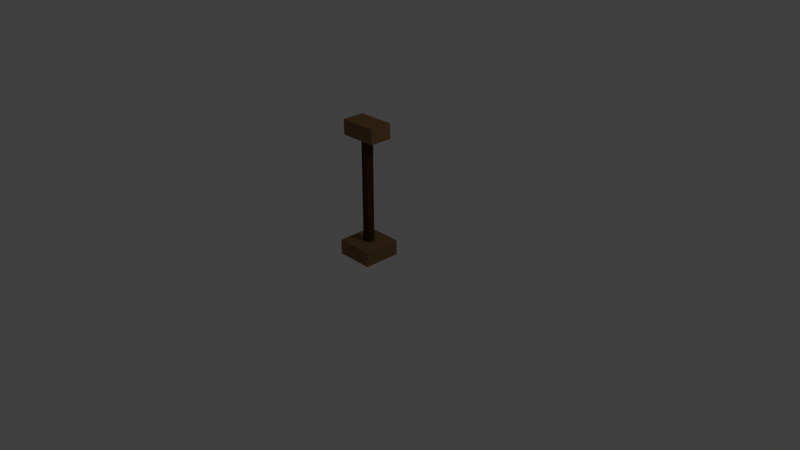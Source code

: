 # Source: Brown_Fence.blend  (saved by Blender 2.78.0; exported with 4.5.12 LTS)
import bpy
from mathutils import Matrix  # noqa: F401  (used for matrix-valued properties, if any)

bpy.ops.wm.read_factory_settings(use_empty=True)
scene = bpy.context.scene
scene.name = 'Scene'

# ---- collections
col_collection_1 = bpy.data.collections.new('Collection 1'); scene.collection.children.link(col_collection_1)

# ---- materials (node trees are filled in below, after node groups)
mat_material_002 = bpy.data.materials.new('Material.002')
mat_material_002.alpha_threshold = 0.0
mat_material_002.use_transparent_shadow = False
mat_material_002.diffuse_color = (0.07036, 0.0319, 0.009721, 1.0)
mat_material_002.specular_color = (0.07036, 0.0319, 0.009721)
mat_material_002.roughness = 0.5
mat_material = bpy.data.materials.new('Material')
mat_material.alpha_threshold = 0.0
mat_material.use_transparent_shadow = False
mat_material.diffuse_color = (0.2384, 0.1329, 0.05781, 1.0)
mat_material.specular_color = (0.2384, 0.1329, 0.05781)
mat_material.roughness = 0.5
mat_material.line_color = (0.0, 0.0, 0.0, 1.0)
mat_material_001 = bpy.data.materials.new('Material.001')
mat_material_001.alpha_threshold = 0.0
mat_material_001.use_transparent_shadow = False
mat_material_001.diffuse_color = (0.2384, 0.1329, 0.05781, 1.0)
mat_material_001.specular_color = (0.2384, 0.1329, 0.05781)
mat_material_001.roughness = 0.5
mat_material_001.line_color = (0.0, 0.0, 0.0, 1.0)

# ---- material node trees

# ---- world
world_world = bpy.data.worlds.new('World'); scene.world = world_world
world_world.color = (0.05088, 0.05088, 0.05088)
world_world.use_sun_shadow = False
world_world.sun_shadow_jitter_overblur = 0.0
world_world.cycles.sampling_method = 'MANUAL'

# ---- cameras
cam_camera = bpy.data.cameras.new('Camera')
cam_camera.clip_end = 100.0
cam_camera.lens = 35.0
cam_camera.sensor_width = 32.0
cam_camera.sensor_height = 18.0
cam_camera.ortho_scale = 7.314
cam_camera.dof.focus_distance = 0.0
cam_camera.dof.aperture_fstop = 128.0

# ---- lights
light_lamp = bpy.data.lights.new('Lamp', 'POINT')
light_lamp.transmission_factor = 0.0
light_lamp.cutoff_distance = 30.0
light_lamp.energy = 100.0
light_lamp.shadow_buffer_clip_start = 1.001
light_lamp.shadow_soft_size = 0.1
light_lamp.shadow_maximum_resolution = 0.006
light_lamp.use_absolute_resolution = True

# ---- meshes
me_cube_001 = bpy.data.meshes.new('Cube.001')
me_cube_001.from_pydata([(-1.0, -1.0, -1.0), (-1.0, -1.0, 1.0), (-1.0, 1.0, -1.0), (-1.0, 1.0, 1.0), (1.0, -1.0, -1.0), (1.0, -1.0, 1.0), (1.0, 1.0, -1.0), (1.0, 1.0, 1.0)], [], [(0, 1, 3, 2), (2, 3, 7, 6), (6, 7, 5, 4), (4, 5, 1, 0), (2, 6, 4, 0), (7, 3, 1, 5)])
me_cube_001.materials.append(mat_material_002)
me_cube_001.use_remesh_preserve_volume = False
me_cube_001.use_remesh_preserve_attributes = False
me_cube_001.use_mirror_vertex_groups = False
me_cube_001.update()
me_cube = bpy.data.meshes.new('Cube')
me_cube.from_pydata([(1.0, 1.0, -1.0), (1.0, -1.0, -1.0), (-1.0, -1.0, -1.0), (-1.0, 1.0, -1.0), (1.0, 1.0, 1.0), (1.0, -1.0, 1.0), (-1.0, -1.0, 1.0), (-1.0, 1.0, 1.0)], [], [(0, 1, 2, 3), (4, 7, 6, 5), (0, 4, 5, 1), (1, 5, 6, 2), (2, 6, 7, 3), (4, 0, 3, 7)])
me_cube.materials.append(mat_material)
me_cube.use_remesh_preserve_volume = False
me_cube.use_remesh_preserve_attributes = False
me_cube.use_mirror_vertex_groups = False
me_cube.update()
me_cube_002 = bpy.data.meshes.new('Cube.002')
me_cube_002.from_pydata([(1.0, 1.0, -1.0), (1.0, -1.0, -1.0), (-1.0, -1.0, -1.0), (-1.0, 1.0, -1.0), (1.0, 1.0, 1.0), (1.0, -1.0, 1.0), (-1.0, -1.0, 1.0), (-1.0, 1.0, 1.0)], [], [(0, 1, 2, 3), (4, 7, 6, 5), (0, 4, 5, 1), (1, 5, 6, 2), (2, 6, 7, 3), (4, 0, 3, 7)])
me_cube_002.materials.append(mat_material_001)
me_cube_002.use_remesh_preserve_volume = False
me_cube_002.use_remesh_preserve_attributes = False
me_cube_002.use_mirror_vertex_groups = False
me_cube_002.update()

# ---- objects
ob_middle_part = bpy.data.objects.new('Middle Part', me_cube_001)
ob_bottom_part = bpy.data.objects.new('Bottom Part', me_cube)
ob_lamp = bpy.data.objects.new('Lamp', light_lamp)
ob_camera = bpy.data.objects.new('Camera', cam_camera)
ob_top_part = bpy.data.objects.new('Top Part', me_cube_002)

# ---- transforms, parenting, visibility, modifiers, constraints
ob_middle_part.location = (0.0, 0.0, 0.85)
ob_middle_part.scale = (0.05, 0.05, 0.75)
ob_middle_part.lineart.crease_threshold = 0.0
ob_bottom_part.location = (0.0, 0.0, 0.1)
ob_bottom_part.scale = (0.25, 0.25, 0.1)
ob_bottom_part.lock_rotations_4d = False
ob_bottom_part.empty_display_type = 'ARROWS'
ob_bottom_part.lineart.crease_threshold = 0.0
ob_lamp.location = (4.076, 1.005, 5.904)
ob_lamp.rotation_euler = (0.6503, 0.05522, 1.866)
ob_lamp.lock_rotations_4d = False
ob_lamp.empty_display_type = 'ARROWS'
ob_lamp.color = (0.0, 0.0, 0.0, 0.0)
ob_lamp.lineart.crease_threshold = 0.0
ob_camera.location = (7.481, -6.508, 5.344)
ob_camera.rotation_euler = (1.109, 0.0, 0.8149)
ob_camera.lock_rotations_4d = False
ob_camera.empty_display_type = 'ARROWS'
ob_camera.color = (0.0, 0.0, 0.0, 0.0)
ob_camera.display_type = 'WIRE'
ob_camera.lineart.crease_threshold = 0.0
ob_top_part.location = (0.0, 0.0, 1.7)
ob_top_part.scale = (0.25, 0.15, 0.1)
ob_top_part.lock_rotations_4d = False
ob_top_part.empty_display_type = 'ARROWS'
ob_top_part.lineart.crease_threshold = 0.0

# ---- collection membership
col_collection_1.objects.link(ob_middle_part)
col_collection_1.objects.link(ob_bottom_part)
col_collection_1.objects.link(ob_lamp)
col_collection_1.objects.link(ob_camera)
col_collection_1.objects.link(ob_top_part)

# ---- scene / render settings (as saved in the file)
scene.camera = ob_camera
scene.frame_start = 1; scene.frame_end = 250; scene.frame_set(1)
scene.render.engine = 'BLENDER_EEVEE_NEXT'
scene.render.resolution_percentage = 50
scene.render.dither_intensity = 0.0
scene.cycles.use_denoising = False
scene.cycles.samples = 128
scene.cycles.sampling_pattern = 'TABULATED_SOBOL'
scene.cycles.light_sampling_threshold = 0.0
scene.cycles.use_adaptive_sampling = False
scene.cycles.use_light_tree = False
scene.cycles.blur_glossy = 0.0
scene.cycles.sample_clamp_indirect = 0.0
scene.view_settings.view_transform = 'Standard'
bpy.context.view_layer.update()
